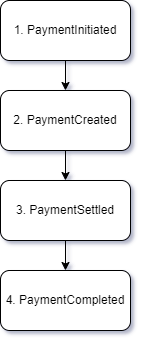

The diagram above was exported from draw.io. Its source (the exported page's mxGraphModel, read from the mxfile embedded in the PNG):
<mxGraphModel dx="2074" dy="1088" grid="1" gridSize="10" guides="1" tooltips="1" connect="1" arrows="1" fold="1" page="1" pageScale="1" pageWidth="827" pageHeight="1169" background="#FFFFFF" math="0" shadow="1">
  <root>
    <mxCell id="0" />
    <mxCell id="1" parent="0" />
    <mxCell id="It7CNSBC3B7rixPTCCu_-5" value="" style="edgeStyle=orthogonalEdgeStyle;rounded=0;orthogonalLoop=1;jettySize=auto;html=1;" edge="1" parent="1" source="It7CNSBC3B7rixPTCCu_-1" target="It7CNSBC3B7rixPTCCu_-4">
      <mxGeometry relative="1" as="geometry" />
    </mxCell>
    <mxCell id="It7CNSBC3B7rixPTCCu_-1" value="1.&amp;nbsp;PaymentInitiated" style="rounded=1;whiteSpace=wrap;html=1;" vertex="1" parent="1">
      <mxGeometry x="330" y="110" width="130" height="60" as="geometry" />
    </mxCell>
    <mxCell id="It7CNSBC3B7rixPTCCu_-2" value="4.&amp;nbsp;PaymentCompleted" style="rounded=1;whiteSpace=wrap;html=1;" vertex="1" parent="1">
      <mxGeometry x="330" y="380" width="130" height="60" as="geometry" />
    </mxCell>
    <mxCell id="It7CNSBC3B7rixPTCCu_-7" value="" style="edgeStyle=orthogonalEdgeStyle;rounded=0;orthogonalLoop=1;jettySize=auto;html=1;" edge="1" parent="1" source="It7CNSBC3B7rixPTCCu_-3" target="It7CNSBC3B7rixPTCCu_-2">
      <mxGeometry relative="1" as="geometry" />
    </mxCell>
    <mxCell id="It7CNSBC3B7rixPTCCu_-3" value="3.&amp;nbsp;PaymentSettled" style="rounded=1;whiteSpace=wrap;html=1;" vertex="1" parent="1">
      <mxGeometry x="330" y="290" width="130" height="60" as="geometry" />
    </mxCell>
    <mxCell id="It7CNSBC3B7rixPTCCu_-6" value="" style="edgeStyle=orthogonalEdgeStyle;rounded=0;orthogonalLoop=1;jettySize=auto;html=1;" edge="1" parent="1" source="It7CNSBC3B7rixPTCCu_-4" target="It7CNSBC3B7rixPTCCu_-3">
      <mxGeometry relative="1" as="geometry" />
    </mxCell>
    <mxCell id="It7CNSBC3B7rixPTCCu_-4" value="2.&amp;nbsp;PaymentCreated" style="rounded=1;whiteSpace=wrap;html=1;" vertex="1" parent="1">
      <mxGeometry x="330" y="200" width="130" height="60" as="geometry" />
    </mxCell>
  </root>
</mxGraphModel>